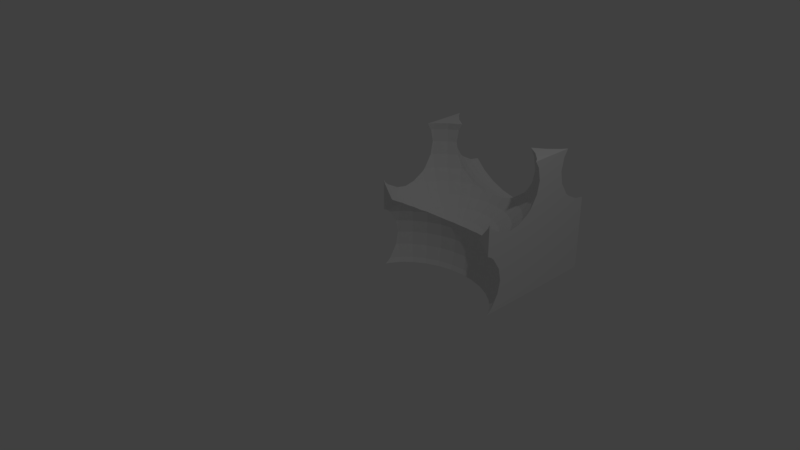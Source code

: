 # Source: Ton.blend  (saved by Blender 2.79.0; exported with 4.5.12 LTS)
import bpy
from mathutils import Matrix  # noqa: F401  (used for matrix-valued properties, if any)

bpy.ops.wm.read_factory_settings(use_empty=True)
scene = bpy.context.scene
scene.name = 'Scene'

# ---- collections
col_collection_1 = bpy.data.collections.new('Collection 1'); scene.collection.children.link(col_collection_1)

# ---- materials (node trees are filled in below, after node groups)
mat_material = bpy.data.materials.new('Material')
mat_material.alpha_threshold = 0.0
mat_material.use_transparent_shadow = False
mat_material.roughness = 0.5
mat_material.line_color = (0.0, 0.0, 0.0, 1.0)

# ---- material node trees

# ---- world
world_world = bpy.data.worlds.new('World'); scene.world = world_world
world_world.color = (0.05088, 0.05088, 0.05088)
world_world.use_sun_shadow = False
world_world.sun_shadow_jitter_overblur = 0.0
world_world.cycles.sampling_method = 'MANUAL'

# ---- cameras
cam_camera = bpy.data.cameras.new('Camera')
cam_camera.clip_end = 100.0
cam_camera.lens = 35.0
cam_camera.sensor_width = 32.0
cam_camera.sensor_height = 18.0
cam_camera.ortho_scale = 7.314
cam_camera.dof.focus_distance = 0.0
cam_camera.dof.aperture_fstop = 128.0

# ---- lights
light_lamp = bpy.data.lights.new('Lamp', 'POINT')
light_lamp.transmission_factor = 0.0
light_lamp.cutoff_distance = 30.0
light_lamp.energy = 100.0
light_lamp.shadow_buffer_clip_start = 1.001
light_lamp.shadow_soft_size = 0.1
light_lamp.shadow_maximum_resolution = 0.006
light_lamp.use_absolute_resolution = True

# ---- meshes
me_cube = bpy.data.meshes.new('Cube')
me_cube.from_pydata([(0.2296, -0.315, -0.3566), (0.2341, -0.2962, -0.5517), (0.2296, -0.315, -0.7468), (0.2163, -0.3708, -0.9344), (0.4504, -0.3708, -0.3566), (0.4592, -0.3531, -0.5517), (0.4504, -0.3708, -0.7468), (0.4243, -0.4234, -0.9344), (0.6159, -0.5088, -0.169), (0.6539, -0.4614, -0.3566), (0.6667, -0.4455, -0.5517), (0.6539, -0.4614, -0.7468), (0.6159, -0.5088, -0.9344), (0.7839, -0.6237, -0.169), (0.8322, -0.5834, -0.3566), (0.8485, -0.5698, -0.5517), (0.8322, -0.5834, -0.7468), (0.7839, -0.6237, -0.9344), (0.8296, -0.815, 0.003867), (0.9218, -0.7637, -0.169), (0.9786, -0.732, -0.3566), (0.9978, -0.7214, -0.5517), (0.9786, -0.732, -0.7468), (0.9218, -0.7637, -0.9344), (0.9218, -0.9588, 0.003867), (-0.9218, -0.9588, 0.003867), (-0.8296, -0.815, 0.003867), (-0.9218, -0.7637, -0.169), (-0.9786, -0.732, -0.3566), (-0.9978, -0.7214, -0.5517), (-0.9786, -0.732, -0.7468), (-0.9218, -0.7637, -0.9344), (-0.7839, -0.6237, -0.169), (-0.8322, -0.5834, -0.3566), (-0.8485, -0.5698, -0.5517), (-0.8322, -0.5834, -0.7468), (-0.7839, -0.6237, -0.9344), (-0.6159, -0.5088, -0.169), (-0.6539, -0.4614, -0.3566), (-0.6667, -0.4455, -0.5517), (-0.6539, -0.4614, -0.7468), (-0.6159, -0.5088, -0.9344), (-0.4504, -0.3708, -0.3566), (-0.4592, -0.3531, -0.5517), (-0.4504, -0.3708, -0.7468), (-0.4243, -0.4234, -0.9344), (-0.2296, -0.315, -0.3566), (-0.2341, -0.2962, -0.5517), (-0.2296, -0.315, -0.7468), (-0.2163, -0.3708, -0.9344), (3.087e-07, -0.2962, -0.3566), (3.266e-07, -0.2769, -0.5517), (3.087e-07, -0.2962, -0.7468), (7.628e-08, -0.3531, -0.9344), (0.1655, 0.1215, -0.009826), (0.1301, -0.02716, -0.1342), (0.08959, -0.1967, -0.2266), (0.3818, 0.1961, 0.1417), (0.3247, 0.08123, -0.009826), (0.2551, -0.05877, -0.1342), (0.1757, -0.2185, -0.2266), (0.6159, 0.1961, 0.3146), (0.5543, 0.1193, 0.1417), (0.4714, 0.01589, -0.009826), (0.3704, -0.1101, -0.1342), (0.2551, -0.2539, -0.2266), (0.8322, 0.1215, 0.8924), (0.8485, 0.1351, 0.6973), (0.8322, 0.1215, 0.5022), (0.7839, 0.08123, 0.3146), (0.7055, 0.01589, 0.1417), (0.6, -0.07205, -0.009826), (0.4714, -0.1792, -0.1342), (0.3247, -0.3015, -0.2266), (0.9786, -0.02716, 0.8924), (0.9978, -0.01648, 0.6973), (0.9786, -0.02716, 0.5022), (0.9218, -0.05877, 0.3146), (0.8296, -0.1101, 0.1417), (0.7055, -0.1792, -0.009826), (0.5543, -0.2634, -0.1342), (0.3818, -0.3594, -0.2266), (0.9218, -0.2539, 0.1417), (0.7839, -0.3015, -0.009826), (0.6159, -0.3594, -0.1342), (0.9786, -0.4098, 0.1417), (0.8322, -0.4341, -0.009826), (0.6539, -0.4637, -0.1342), (0.9978, -0.5721, 0.1417), (0.8485, -0.5721, -0.009826), (0.9786, -0.7343, 0.1417), (0.8322, -0.71, -0.009826), (0.9218, -0.8902, 0.1417), (-0.9218, -0.8902, 0.1417), (-0.9786, -0.7343, 0.1417), (-0.8322, -0.71, -0.009826), (-0.9978, -0.5721, 0.1417), (-0.8485, -0.5721, -0.009826), (-0.9786, -0.4098, 0.1417), (-0.8322, -0.4341, -0.009826), (-0.6539, -0.4637, -0.1342), (-0.9218, -0.2539, 0.1417), (-0.7839, -0.3015, -0.009826), (-0.6159, -0.3594, -0.1342), (-0.9786, -0.02716, 0.8924), (-0.9978, -0.01648, 0.6973), (-0.9786, -0.02716, 0.5022), (-0.9218, -0.05877, 0.3146), (-0.8296, -0.1101, 0.1417), (-0.7055, -0.1792, -0.009826), (-0.5543, -0.2634, -0.1342), (-0.3818, -0.3594, -0.2266), (-0.8322, 0.1215, 0.8924), (-0.8485, 0.1351, 0.6973), (-0.8322, 0.1215, 0.5022), (-0.7839, 0.08123, 0.3146), (-0.7055, 0.01589, 0.1417), (-0.6, -0.07205, -0.009826), (-0.4714, -0.1792, -0.1342), (-0.3247, -0.3015, -0.2266), (-0.6159, 0.1961, 0.3146), (-0.5543, 0.1193, 0.1417), (-0.4714, 0.01589, -0.009826), (-0.3704, -0.1101, -0.1342), (-0.2551, -0.2539, -0.2266), (-0.3818, 0.1961, 0.1417), (-0.3247, 0.08123, -0.009826), (-0.2551, -0.05877, -0.1342), (-0.1757, -0.2185, -0.2266), (-0.1655, 0.1215, -0.009826), (-0.1301, -0.02716, -0.1342), (-0.08959, -0.1967, -0.2266), (1.836e-07, 0.1351, -0.009826), (1.478e-07, -0.01648, -0.1342), (9.416e-08, -0.1894, -0.2266), (0.0, 0.9991, -0.3027), (0.9978, 0.9991, 0.1417), (0.8485, 0.9991, -0.009826), (0.6667, 0.9991, -0.1342), (0.4592, 0.9991, -0.2266), (0.2341, 0.9991, -0.2835), (0.9786, 0.8369, 0.1417), (0.8322, 0.8612, -0.009826), (0.6539, 0.8908, -0.1342), (0.4504, 0.9245, -0.2266), (0.2296, 0.9611, -0.2835), (0.9218, 0.6809, 0.1417), (0.7839, 0.7285, -0.009826), (0.6159, 0.7865, -0.1342), (0.4243, 0.8527, -0.2266), (0.2163, 0.9245, -0.2835), (0.9786, 0.4542, 0.8924), (0.9978, 0.4436, 0.6973), (0.9786, 0.4542, 0.5022), (0.9218, 0.4859, 0.3146), (0.8296, 0.5372, 0.1417), (0.7055, 0.6063, -0.009826), (0.5543, 0.6905, -0.1342), (0.3818, 0.7865, -0.2266), (0.1947, 0.8908, -0.2835), (0.8322, 0.3056, 0.8924), (0.8485, 0.292, 0.6973), (0.8322, 0.3056, 0.5022), (0.7839, 0.3459, 0.3146), (0.7055, 0.4112, 0.1417), (0.6, 0.4991, -0.009826), (0.4714, 0.6063, -0.1342), (0.3247, 0.7285, -0.2266), (0.1655, 0.8612, -0.2835), (0.6159, 0.231, 0.3146), (0.5543, 0.3078, 0.1417), (0.4714, 0.4112, -0.009826), (0.3704, 0.5372, -0.1342), (0.2551, 0.6809, -0.2266), (0.1301, 0.8369, -0.2835), (0.3818, 0.231, 0.1417), (0.3247, 0.3459, -0.009826), (0.2551, 0.4859, -0.1342), (0.1757, 0.6456, -0.2266), (0.08959, 0.8189, -0.2835), (0.1655, 0.3056, -0.009826), (0.1301, 0.4542, -0.1342), (0.08959, 0.6238, -0.2266), (0.04567, 0.8078, -0.2835), (-3.101e-08, 0.292, -0.009826), (-1.312e-08, 0.4436, -0.1342), (4.757e-09, 0.6165, -0.2266), (4.757e-09, 0.804, -0.2835), (-0.1655, 0.3056, -0.009826), (-0.1301, 0.4542, -0.1342), (-0.08959, 0.6238, -0.2266), (-0.04567, 0.8078, -0.2835), (-0.3818, 0.231, 0.1417), (-0.3247, 0.3459, -0.009826), (-0.2551, 0.4859, -0.1342), (-0.1757, 0.6456, -0.2266), (-0.08959, 0.8189, -0.2835), (-0.6159, 0.231, 0.3146), (-0.5543, 0.3078, 0.1417), (-0.4714, 0.4112, -0.009826), (-0.3704, 0.5372, -0.1342), (-0.2551, 0.6809, -0.2266), (-0.1301, 0.8369, -0.2835), (-0.8322, 0.3056, 0.8924), (-0.8485, 0.292, 0.6973), (-0.8322, 0.3056, 0.5022), (-0.7839, 0.3459, 0.3146), (-0.7055, 0.4112, 0.1417), (-0.6, 0.4991, -0.009826), (-0.4714, 0.6063, -0.1342), (-0.3247, 0.7285, -0.2266), (-0.1655, 0.8612, -0.2835), (-0.9786, 0.4542, 0.8924), (-0.9978, 0.4436, 0.6973), (-0.9786, 0.4542, 0.5022), (-0.9218, 0.4859, 0.3146), (-0.8296, 0.5372, 0.1417), (-0.7055, 0.6063, -0.009826), (-0.5543, 0.6905, -0.1342), (-0.3818, 0.7865, -0.2266), (-0.1947, 0.8908, -0.2835), (-0.9218, 0.6809, 0.1417), (-0.7839, 0.7285, -0.009826), (-0.6159, 0.7865, -0.1342), (-0.4243, 0.8527, -0.2266), (-0.2163, 0.9245, -0.2835), (-0.9786, 0.8369, 0.1417), (-0.8322, 0.8612, -0.009826), (-0.6539, 0.8908, -0.1342), (-0.4504, 0.9245, -0.2266), (-0.2296, 0.9611, -0.2835), (-0.9978, 0.9991, 0.1417), (-0.8485, 0.9991, -0.009826), (-0.6667, 0.9991, -0.1342), (-0.4592, 0.9991, -0.2266), (-0.2341, 0.9991, -0.2835), (1.0, 1.0, -1.0), (-1.0, 1.0, -1.0), (-0.946, 0.4724, 1.0), (-0.8045, 0.3287, 1.0), (-1.0, 0.4876, 0.8924), (-1.0, 0.5565, 1.0), (-1.0, 0.4471, 0.6973), (-1.0, 0.4876, 0.5022), (-1.0, 0.6078, 0.3146), (-1.0, 0.9991, 0.1452), (-1.0, 1.0, 0.1454), (-0.9977, 1.0, 0.1417), (-0.8484, 1.0, -0.009826), (-1.0, 0.8334, 0.1757), (-1.0, 0.654, 0.2737), (-0.4591, 1.0, -0.2266), (-0.6666, 1.0, -0.1342), (0.0004284, 1.0, -0.3026), (0.000691, 1.0, -0.3026), (0.0002057, 1.0, -0.3026), (8.026e-11, 1.0, -0.3026), (-0.0002057, 1.0, -0.3026), (-0.0004284, 1.0, -0.3026), (-0.000691, 1.0, -0.3026), (-0.001034, 1.0, -0.3026), (-0.234, 1.0, -0.2835), (-0.005199, 1.0, -0.3023), (-0.002497, 1.0, -0.3025), (-0.001548, 1.0, -0.3026), (0.001034, 1.0, -0.3026), (0.005199, 1.0, -0.3023), (0.234, 1.0, -0.2835), (0.001548, 1.0, -0.3026), (0.002497, 1.0, -0.3025), (0.4591, 1.0, -0.2266), (0.6666, 1.0, -0.1342), (0.8045, 0.3287, 1.0), (0.9977, 1.0, 0.1417), (0.8484, 1.0, -0.009826), (1.0, 0.654, 0.2737), (1.0, 0.6078, 0.3146), (0.946, 0.4724, 1.0), (1.0, 1.0, 0.1454), (1.0, 0.9991, 0.1452), (1.0, 0.8334, 0.1757), (1.0, 0.5565, 1.0), (1.0, 0.4876, 0.8924), (1.0, 0.4471, 0.6973), (1.0, 0.4876, 0.5022), (-0.8045, 0.09838, 1.0), (-0.6361, 0.2135, 1.0), (-0.6976, 0.2135, 0.8924), (-0.7338, 0.2135, 0.6973), (-1.0, -0.06053, 0.8924), (-0.946, -0.04529, 1.0), (-1.0, -0.1295, 1.0), (-1.0, -0.01997, 0.6973), (-0.5768, 0.2135, 0.3146), (-0.6299, 0.2135, 0.3837), (-0.6976, 0.2135, 0.5022), (-1.0, -0.06053, 0.5022), (-1.0, -0.1807, 0.3146), (-1.0, -0.9634, 0.3146), (-1.0, -1.0, 0.3717), (-0.9765, -1.0, 0.3146), (-0.1875, 0.2135, 0.1046), (2.739e-07, 0.2135, 0.08581), (-0.3129, 0.2135, 0.1417), (-0.3905, 0.2135, 0.177), (-1.0, -0.2269, 0.2737), (-1.0, -0.4063, 0.1757), (-1.0, -0.5721, 0.1452), (-1.0, -0.7378, 0.1757), (-1.0, -0.9172, 0.2737), (-0.8514, -1.0, 0.1417), (0.1875, 0.2135, 0.1046), (0.3129, 0.2135, 0.1417), (0.3905, 0.2135, 0.177), (0.6299, 0.2135, 0.3837), (0.5768, 0.2135, 0.3146), (0.6361, 0.2135, 1.0), (0.8045, 0.09838, 1.0), (0.6976, 0.2135, 0.8924), (0.6976, 0.2135, 0.5022), (0.946, -0.04529, 1.0), (0.7338, 0.2135, 0.6973), (1.0, -0.1295, 1.0), (1.0, -0.2269, 0.2737), (1.0, -0.9172, 0.2737), (0.8514, -1.0, 0.1417), (1.0, -0.9634, 0.3146), (0.9765, -1.0, 0.3146), (1.0, -1.0, 0.3717), (1.0, -0.06053, 0.8924), (1.0, -0.01997, 0.6973), (1.0, -0.06053, 0.5022), (1.0, -0.1807, 0.3146), (1.0, -0.4063, 0.1757), (1.0, -0.5721, 0.1452), (1.0, -0.7378, 0.1757), (-0.5791, -0.4923, -0.169), (-0.6112, -0.5146, -0.1559), (-0.7417, -0.6589, -0.07587), (-0.6707, -0.5721, -0.1315), (-0.6661, -0.567, -0.1342), (-0.7652, -0.6989, -0.05658), (-0.8139, -0.799, 0.003867), (-0.8191, -0.8209, 0.01674), (-0.8067, -0.7802, -0.009826), (-0.8232, -0.8562, 0.03338), (-0.8232, -0.9928, 0.1122), (-1.0, -0.9318, -0.1281), (-1.0, -0.8856, -0.169), (-1.0, -1.0, -0.09084), (-0.9368, -1.0, 0.003867), (-0.8224, -1.0, 0.1156), (1.98e-07, -0.3233, -0.2672), (-0.05824, -0.3281, -0.2672), (-0.1184, -0.3338, -0.2645), (-0.1852, -0.3411, -0.2584), (-0.2223, -0.3457, -0.2535), (-0.2592, -0.3561, -0.25), (-0.3431, -0.381, -0.2384), (-0.4087, -0.4013, -0.2266), (-0.4313, -0.4092, -0.2197), (-0.5575, -0.4796, -0.178), (-0.4472, -0.4177, -0.2155), (-1.0, -0.7654, -0.3566), (-1.0, -0.7249, -0.5517), (-1.0, -0.7654, -0.7468), (-1.0, -0.8856, -0.9344), (1.713e-07, -0.3881, -1.0), (-0.2081, -0.4052, -1.0), (-0.4082, -0.4558, -1.0), (-0.5926, -0.5379, -1.0), (-0.7542, -0.6485, -1.0), (-0.8868, -0.7831, -1.0), (-0.9854, -0.9368, -1.0), (-1.0, -0.9318, -0.9753), (-1.0, -0.977, -1.0), (0.2223, -0.3457, -0.2535), (0.1852, -0.3411, -0.2584), (0.1184, -0.3338, -0.2645), (0.05824, -0.3281, -0.2672), (0.2081, -0.4052, -1.0), (0.4313, -0.4092, -0.2197), (0.4087, -0.4013, -0.2266), (0.3431, -0.381, -0.2384), (0.2592, -0.3561, -0.25), (0.4082, -0.4558, -1.0), (0.5791, -0.4923, -0.169), (0.5575, -0.4796, -0.178), (0.4472, -0.4177, -0.2155), (0.6112, -0.5146, -0.1559), (0.5926, -0.5379, -1.0), (0.6661, -0.567, -0.1342), (0.6707, -0.5721, -0.1315), (0.7417, -0.6589, -0.07587), (0.8191, -0.8209, 0.01674), (0.8139, -0.799, 0.003867), (0.8067, -0.7802, -0.009826), (0.7652, -0.6989, -0.05658), (0.7542, -0.6485, -1.0), (1.0, -0.8856, -0.169), (0.8868, -0.7831, -1.0), (0.9368, -1.0, 0.003867), (0.8232, -0.8562, 0.03338), (0.8232, -0.9928, 0.1122), (0.8224, -1.0, 0.1156), (0.9854, -0.9368, -1.0), (1.0, -0.9318, -0.9753), (1.0, -0.7654, -0.3566), (1.0, -0.7249, -0.5517), (1.0, -0.7654, -0.7468), (1.0, -0.8856, -0.9344), (1.0, -0.9318, -0.1281), (1.0, -1.0, -0.09084), (1.0, -0.977, -1.0)], [], [(52, 2, 1, 51), (53, 3, 2, 52), (50, 0, 376, 377, 378, 379, 352), (51, 1, 0, 50), (0, 4, 381, 382, 383, 384, 376), (1, 5, 4, 0), (2, 6, 5, 1), (3, 7, 6, 2), (4, 9, 8, 386, 387, 388, 381), (5, 10, 9, 4), (6, 11, 10, 5), (7, 12, 11, 6), (10, 15, 14, 9), (11, 16, 15, 10), (12, 17, 16, 11), (8, 13, 393, 392, 391, 389), (9, 14, 13, 8), (13, 19, 18, 395, 396, 397, 393), (14, 20, 19, 13), (15, 21, 20, 14), (16, 22, 21, 15), (17, 23, 22, 16), (22, 409, 408, 21), (23, 410, 409, 22), (18, 24, 403, 402, 394), (19, 399, 411, 24, 18), (20, 407, 399, 19), (21, 408, 407, 20), (24, 401, 404, 403), (25, 26, 343, 345, 346), (29, 34, 33, 28), (30, 35, 34, 29), (31, 36, 35, 30), (26, 342, 343), (27, 32, 338, 341, 344, 342, 26), (28, 33, 32, 27), (32, 37, 337, 340, 339, 338), (33, 38, 37, 32), (34, 39, 38, 33), (35, 40, 39, 34), (36, 41, 40, 35), (39, 43, 42, 38), (40, 44, 43, 39), (41, 45, 44, 40), (37, 336, 337), (38, 42, 360, 362, 361, 336, 37), (42, 46, 356, 357, 358, 359, 360), (43, 47, 46, 42), (44, 48, 47, 43), (45, 49, 48, 44), (48, 52, 51, 47), (49, 53, 52, 48), (46, 50, 352, 353, 354, 355, 356), (47, 51, 50, 46), (132, 54, 311, 302), (133, 55, 54, 132), (134, 56, 55, 133), (54, 58, 57, 312, 311), (55, 59, 58, 54), (56, 60, 59, 55), (57, 62, 61, 315, 313), (58, 63, 62, 57), (59, 64, 63, 58), (60, 65, 64, 59), (61, 69, 68, 319, 314), (62, 70, 69, 61), (63, 71, 70, 62), (64, 72, 71, 63), (65, 73, 72, 64), (71, 79, 78, 70), (72, 80, 79, 71), (73, 81, 80, 72), (66, 74, 320, 317), (67, 75, 74, 66), (68, 76, 75, 67), (69, 77, 76, 68), (70, 78, 77, 69), (76, 331, 330, 75), (77, 332, 331, 76), (78, 82, 323, 332, 77), (79, 83, 82, 78), (80, 84, 83, 79), (81, 382, 381, 388, 84, 80), (74, 329, 322, 320), (75, 330, 329, 74), (84, 87, 86, 83), (82, 85, 333, 323), (83, 86, 85, 82), (85, 88, 334, 333), (86, 89, 88, 85), (87, 391, 392, 89, 86), (88, 90, 335, 334), (89, 91, 90, 88), (90, 92, 324, 335), (91, 396, 395, 394, 402, 92, 90), (92, 325, 327, 326, 324), (93, 94, 308, 309), (94, 96, 307, 308), (95, 97, 96, 94), (96, 98, 306, 307), (97, 99, 98, 96), (98, 101, 305, 306), (99, 102, 101, 98), (100, 103, 102, 99), (101, 108, 107, 297, 305), (102, 109, 108, 101), (103, 110, 109, 102), (105, 113, 112, 104), (106, 114, 113, 105), (107, 115, 114, 106), (108, 116, 115, 107), (109, 117, 116, 108), (110, 118, 117, 109), (111, 119, 118, 110), (104, 112, 285, 290), (117, 122, 121, 116), (118, 123, 122, 117), (119, 124, 123, 118), (112, 287, 286, 285), (113, 288, 287, 112), (114, 295, 288, 113), (115, 120, 294, 295, 114), (116, 121, 120, 115), (120, 293, 294), (121, 125, 304, 293, 120), (122, 126, 125, 121), (123, 127, 126, 122), (124, 128, 127, 123), (126, 129, 301, 303, 125), (127, 130, 129, 126), (128, 131, 130, 127), (125, 303, 304), (129, 132, 302, 301), (130, 133, 132, 129), (131, 134, 133, 130), (135, 255, 256), (135, 253, 255), (135, 254, 253), (135, 265, 254), (135, 268, 265), (135, 269, 268), (135, 266, 269), (135, 140, 267, 266), (138, 143, 142, 137), (139, 144, 143, 138), (140, 145, 144, 139), (135, 145, 140), (136, 141, 280, 279), (137, 142, 141, 136), (141, 146, 275, 280), (142, 147, 146, 141), (143, 148, 147, 142), (144, 149, 148, 143), (145, 150, 149, 144), (135, 150, 145), (149, 158, 157, 148), (150, 159, 158, 149), (135, 159, 150), (146, 155, 154, 276, 275), (147, 156, 155, 146), (148, 157, 156, 147), (154, 163, 162, 153), (155, 164, 163, 154), (156, 165, 164, 155), (157, 166, 165, 156), (158, 167, 166, 157), (151, 160, 272, 277), (159, 168, 167, 158), (152, 161, 160, 151), (135, 168, 159), (153, 162, 161, 152), (167, 173, 172, 166), (160, 318, 316, 272), (168, 174, 173, 167), (161, 321, 318, 160), (135, 174, 168), (162, 319, 321, 161), (163, 169, 314, 319, 162), (164, 170, 169, 163), (165, 171, 170, 164), (166, 172, 171, 165), (170, 175, 313, 315, 169), (171, 176, 175, 170), (172, 177, 176, 171), (173, 178, 177, 172), (174, 179, 178, 173), (135, 179, 174), (169, 315, 314), (179, 183, 182, 178), (135, 183, 179), (175, 312, 313), (176, 180, 311, 312, 175), (177, 181, 180, 176), (178, 182, 181, 177), (180, 184, 302, 311), (181, 185, 184, 180), (182, 186, 185, 181), (183, 187, 186, 182), (135, 187, 183), (135, 191, 187), (184, 188, 301, 302), (185, 189, 188, 184), (186, 190, 189, 185), (187, 191, 190, 186), (188, 193, 192, 303, 301), (189, 194, 193, 188), (190, 195, 194, 189), (191, 196, 195, 190), (135, 196, 191), (135, 202, 196), (192, 198, 197, 293, 304), (193, 199, 198, 192), (194, 200, 199, 193), (195, 201, 200, 194), (196, 202, 201, 195), (200, 209, 208, 199), (201, 210, 209, 200), (202, 211, 210, 201), (135, 211, 202), (197, 206, 205, 295, 294), (198, 207, 206, 197), (199, 208, 207, 198), (205, 214, 213, 204), (206, 215, 214, 205), (207, 216, 215, 206), (208, 217, 216, 207), (209, 218, 217, 208), (210, 219, 218, 209), (203, 212, 238, 239), (211, 220, 219, 210), (204, 213, 212, 203), (135, 220, 211), (218, 223, 222, 217), (219, 224, 223, 218), (212, 240, 241, 238), (220, 225, 224, 219), (213, 242, 240, 212), (135, 225, 220), (214, 243, 242, 213), (215, 244, 243, 214), (216, 221, 250, 244, 215), (217, 222, 221, 216), (221, 226, 249, 250), (222, 227, 226, 221), (223, 228, 227, 222), (224, 229, 228, 223), (225, 230, 229, 224), (135, 230, 225), (229, 234, 233, 228), (230, 235, 234, 229), (135, 235, 230), (226, 231, 245, 249), (227, 232, 231, 226), (228, 233, 232, 227), (231, 247, 246, 245), (232, 248, 247, 231), (233, 252, 248, 232), (234, 251, 252, 233), (235, 261, 251, 234), (135, 262, 261, 235), (135, 263, 262), (135, 264, 263), (135, 260, 264), (135, 259, 260), (135, 258, 259), (135, 257, 258), (135, 256, 257), (236, 413, 405, 400, 398, 390, 385, 380, 367, 368, 369, 370, 371, 372, 373, 375, 237), (236, 278, 279, 280, 275, 276, 284, 283, 282, 281, 322, 329, 330, 331, 332, 323, 333, 334, 335, 324, 326, 328, 412, 411, 399, 407, 408, 409, 410, 406, 413), (274, 137, 136, 273), (281, 277, 272, 316, 317, 320, 322), (270, 139, 138, 271), (246, 247, 248, 252, 251, 261, 262, 263, 264, 260, 259, 258, 257, 256, 255, 253, 254, 265, 268, 269, 266, 267, 270, 271, 274, 273, 278, 236, 237), (273, 136, 279, 278), (271, 138, 137, 274), (283, 152, 151, 282), (282, 151, 277, 281), (276, 154, 153, 284), (267, 140, 139, 270), (284, 153, 152, 283), (292, 105, 104, 289), (304, 303, 192), (315, 61, 314), (286, 287, 203, 239), (296, 106, 105, 292), (297, 107, 106, 296), (291, 290, 285, 286, 239, 238, 241), (319, 68, 67, 321), (289, 104, 290, 291), (318, 66, 317, 316), (321, 67, 66, 318), (294, 293, 197), (287, 288, 204, 203), (310, 93, 309, 298, 300), (312, 57, 313), (326, 327, 328), (288, 295, 205, 204), (300, 298, 299), (387, 386, 389, 391, 87), (359, 358, 111), (349, 350, 351, 310, 300, 299), (404, 401, 412, 328, 327, 325), (386, 8, 389), (358, 357, 119, 111), (390, 12, 7, 385), (384, 383, 81, 73), (371, 36, 31, 372), (364, 29, 28, 363), (402, 403, 404, 325, 92), (362, 360, 359, 111, 110, 103), (367, 53, 49, 368), (365, 30, 29, 364), (340, 337, 336, 361, 100), (366, 31, 30, 365), (378, 377, 65, 60), (401, 24, 411, 412), (388, 387, 87, 84), (379, 378, 60, 56), (351, 346, 345, 93, 310), (397, 396, 91), (369, 45, 41, 370), (375, 374, 366, 365, 364, 363, 348, 347, 349, 299, 298, 309, 308, 307, 306, 305, 297, 296, 292, 289, 291, 241, 240, 242, 243, 244, 250, 249, 245, 246, 237), (363, 28, 27, 348), (344, 341, 95), (400, 23, 17, 398), (383, 382, 81), (350, 25, 346, 351), (348, 27, 26, 25, 347), (405, 406, 410, 23, 400), (395, 18, 394), (368, 49, 45, 369), (355, 354, 128, 124), (385, 7, 3, 380), (406, 405, 413), (353, 352, 134, 131), (354, 353, 131, 128), (357, 356, 355, 124, 119), (380, 3, 53, 367), (341, 338, 339, 97, 95), (345, 343, 342, 344, 95, 94, 93), (373, 374, 375), (361, 362, 103, 100), (377, 376, 384, 73, 65), (370, 41, 36, 371), (347, 25, 350, 349), (352, 379, 56, 134), (339, 340, 100, 99, 97), (372, 31, 366, 374, 373), (392, 393, 397, 91, 89), (398, 17, 12, 390)])
me_cube.materials.append(mat_material)
me_cube.use_remesh_preserve_volume = False
me_cube.use_remesh_preserve_attributes = False
me_cube.use_mirror_vertex_groups = False
me_cube.update()

# ---- objects
ob_cube = bpy.data.objects.new('Cube', me_cube)
ob_lamp = bpy.data.objects.new('Lamp', light_lamp)
ob_camera = bpy.data.objects.new('Camera', cam_camera)

# ---- transforms, parenting, visibility, modifiers, constraints
ob_cube.location = (0.0, 2.171, 0.0)
ob_cube.lock_rotations_4d = False
ob_cube.empty_display_type = 'ARROWS'
ob_cube.lineart.crease_threshold = 0.0
ob_lamp.location = (4.076, 1.005, 5.904)
ob_lamp.rotation_euler = (0.6503, 0.05522, 1.866)
ob_lamp.lock_rotations_4d = False
ob_lamp.empty_display_type = 'ARROWS'
ob_lamp.color = (0.0, 0.0, 0.0, 0.0)
ob_lamp.lineart.crease_threshold = 0.0
ob_camera.location = (7.481, -6.508, 5.344)
ob_camera.rotation_euler = (1.109, 0.0, 0.8149)
ob_camera.lock_rotations_4d = False
ob_camera.empty_display_type = 'ARROWS'
ob_camera.color = (0.0, 0.0, 0.0, 0.0)
ob_camera.display_type = 'WIRE'
ob_camera.lineart.crease_threshold = 0.0

# ---- collection membership
col_collection_1.objects.link(ob_cube)
col_collection_1.objects.link(ob_lamp)
col_collection_1.objects.link(ob_camera)

# ---- scene / render settings (as saved in the file)
scene.camera = ob_camera
scene.frame_start = 1; scene.frame_end = 250; scene.frame_set(1)
scene.render.engine = 'BLENDER_EEVEE_NEXT'
scene.render.resolution_percentage = 50
scene.render.dither_intensity = 0.0
scene.cycles.use_denoising = False
scene.cycles.samples = 128
scene.cycles.sampling_pattern = 'TABULATED_SOBOL'
scene.cycles.use_adaptive_sampling = False
scene.cycles.use_light_tree = False
scene.cycles.blur_glossy = 0.0
scene.cycles.sample_clamp_indirect = 0.0
scene.view_settings.view_transform = 'Standard'
bpy.context.view_layer.update()
